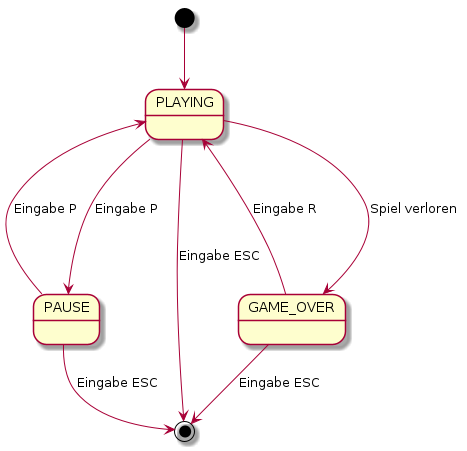

The diagram above was rendered by PlantUML. Its source (embedded in the PNG):
@startuml

[*] --> PLAYING
PLAYING ---> PAUSE : Eingabe P
PLAYING ---> GAME_OVER : Spiel verloren

PAUSE ---> PLAYING : Eingabe P
GAME_OVER --> PLAYING : Eingabe R

PLAYING --> [*] : Eingabe ESC
PAUSE --> [*] : Eingabe ESC
GAME_OVER --> [*] : Eingabe ESC

@enduml